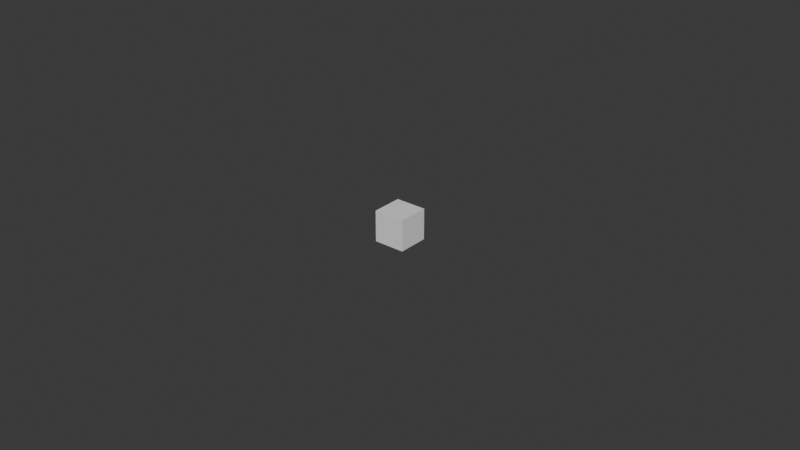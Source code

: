 # Source: Template_Cube.blend  (saved by Blender 4.3.32; exported with 4.5.12 LTS)
import bpy
from mathutils import Matrix  # noqa: F401  (used for matrix-valued properties, if any)

bpy.ops.wm.read_factory_settings(use_empty=True)
scene = bpy.context.scene
scene.name = 'Scene'

# ---- collections
col_template_cube = bpy.data.collections.new('Template Cube'); scene.collection.children.link(col_template_cube)

# ---- world
world_world = bpy.data.worlds.new('World'); scene.world = world_world
world_world.use_nodes = True; world_world.node_tree.nodes.clear()
_N = world_world.node_tree.nodes; _L = world_world.node_tree.links
n0 = _N.new('ShaderNodeOutputWorld'); n0.name = 'World Output'; n0.location = (300, 300)
n1 = _N.new('ShaderNodeBackground'); n1.name = 'Background'; n1.location = (10, 300)
n1.inputs[0].default_value = (0.05088, 0.05088, 0.05088, 1.0)
_L.new(n1.outputs[0], n0.inputs[0])
n0.is_active_output = True
world_world.color = (0.05088, 0.05088, 0.05088)
world_world.sun_shadow_jitter_overblur = 0.0

# ---- meshes
me_template_cube = bpy.data.meshes.new('Template Cube')
me_template_cube.from_pydata([(-0.005, -0.005, -0.005), (-0.005, -0.005, 0.005), (-0.005, 0.005, -0.005), (-0.005, 0.005, 0.005), (0.005, -0.005, -0.005), (0.005, -0.005, 0.005), (0.005, 0.005, -0.005), (0.005, 0.005, 0.005)], [], [(0, 1, 3, 2), (2, 3, 7, 6), (6, 7, 5, 4), (4, 5, 1, 0), (2, 6, 4, 0), (7, 3, 1, 5)])
_uv = me_template_cube.uv_layers.new(name='UVMap')
_uv.uv.foreach_set('vector', [0.375, 0.0, 0.625, 0.0, 0.625, 0.25, 0.375, 0.25, 0.375, 0.25, 0.625, 0.25, 0.625, 0.5, 0.375, 0.5, 0.375, 0.5, 0.625, 0.5, 0.625, 0.75, 0.375, 0.75, 0.375, 0.75, 0.625, 0.75, 0.625, 1.0, 0.375, 1.0, 0.125, 0.5, 0.375, 0.5, 0.375, 0.75, 0.125, 0.75, 0.625, 0.5, 0.875, 0.5, 0.875, 0.75, 0.625, 0.75])
me_template_cube.update()

# ---- objects
ob_template_cube = bpy.data.objects.new('Template Cube', me_template_cube)

# ---- transforms, parenting, visibility, modifiers, constraints
ob_template_cube.location = (0.0, 0.0, 0.0)
_m = ob_template_cube.modifiers.new('Triangulate', 'TRIANGULATE')

# ---- collection membership
col_template_cube.objects.link(ob_template_cube)

# ---- scene / render settings (as saved in the file)
scene.frame_start = 1; scene.frame_end = 250; scene.frame_set(1)
scene.render.engine = 'BLENDER_EEVEE_NEXT'
bpy.context.view_layer.update()

# ---- added for rendering (the .blend has no active camera and no usable light): camera, sun
cam_auto = bpy.data.cameras.new('AutoCamera')
cam_auto.lens = 50.0
cam_auto.sensor_width = 36.0
cam_auto.clip_end = 1000.0
ob_auto_camera = bpy.data.objects.new('AutoCamera', cam_auto)
scene.collection.objects.link(ob_auto_camera)
ob_auto_camera.location = (0.185045, -0.222054, 0.148036)
ob_auto_camera.rotation_euler = (1.09748, -7.21219e-08, 0.694738)
scene.camera = ob_auto_camera
light_auto_sun = bpy.data.lights.new('AutoSun', 'SUN')
light_auto_sun.energy = 3.0
light_auto_sun.angle = 0.0523599
ob_auto_sun = bpy.data.objects.new('AutoSun', light_auto_sun)
scene.collection.objects.link(ob_auto_sun)
ob_auto_sun.rotation_euler = (0.872665, 0.174533, 0.523599)
bpy.context.view_layer.update()
